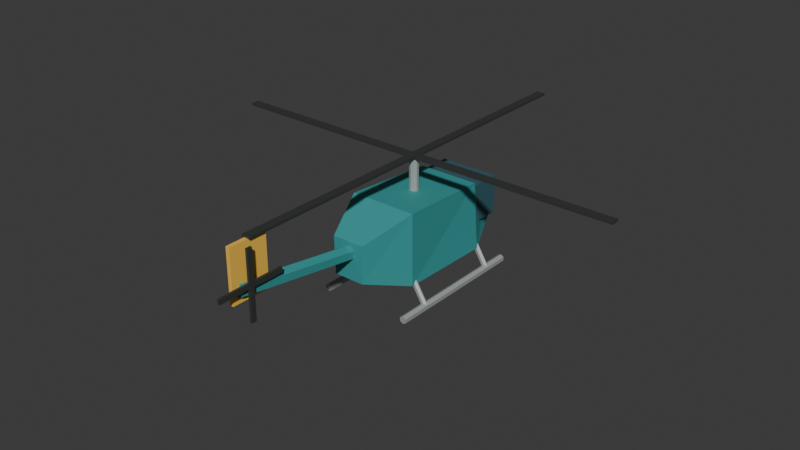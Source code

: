 # Source: helicopter.blend  (saved by Blender 5.2.45; exported with 4.5.12 LTS)
import bpy
from mathutils import Matrix  # noqa: F401  (used for matrix-valued properties, if any)

bpy.ops.wm.read_factory_settings(use_empty=True)
scene = bpy.context.scene
scene.name = 'Scene'

# ---- collections
col_collection = bpy.data.collections.new('Collection'); scene.collection.children.link(col_collection)

# ---- materials (node trees are filled in below, after node groups)
mat_traffic_teal = bpy.data.materials.new('traffic_teal')
mat_traffic_teal.diffuse_color = (0.035, 0.32, 0.32, 1.0)
mat_traffic_glass = bpy.data.materials.new('traffic_glass')
mat_traffic_glass.diffuse_color = (0.035, 0.11, 0.14, 1.0)
mat_traffic_gold = bpy.data.materials.new('traffic_gold')
mat_traffic_gold.diffuse_color = (0.95, 0.56, 0.075, 1.0)
mat_traffic_metal = bpy.data.materials.new('traffic_metal')
mat_traffic_metal.diffuse_color = (0.54, 0.57, 0.55, 1.0)
mat_traffic_rubber = bpy.data.materials.new('traffic_rubber')
mat_traffic_rubber.diffuse_color = (0.035, 0.039, 0.037, 1.0)

# ---- material node trees
mat_traffic_teal.use_nodes = True; mat_traffic_teal.node_tree.nodes.clear()
_N = mat_traffic_teal.node_tree.nodes; _L = mat_traffic_teal.node_tree.links
n0 = _N.new('ShaderNodeBsdfPrincipled'); n0.name = 'Principled BSDF'; n0.location = (-200, 100)
n0.inputs[0].default_value = (0.035, 0.32, 0.32, 1.0)
n0.inputs[2].default_value = 0.62
n0.inputs[10].default_value = 0.005
n1 = _N.new('ShaderNodeOutputMaterial'); n1.name = 'Material Output'; n1.location = (200, 100)
_L.new(n0.outputs[0], n1.inputs[0])
n1.is_active_output = True
mat_traffic_glass.use_nodes = True; mat_traffic_glass.node_tree.nodes.clear()
_N = mat_traffic_glass.node_tree.nodes; _L = mat_traffic_glass.node_tree.links
n0 = _N.new('ShaderNodeBsdfPrincipled'); n0.name = 'Principled BSDF'; n0.location = (-200, 100)
n0.inputs[0].default_value = (0.035, 0.11, 0.14, 1.0)
n0.inputs[2].default_value = 0.62
n0.inputs[10].default_value = 0.005
n1 = _N.new('ShaderNodeOutputMaterial'); n1.name = 'Material Output'; n1.location = (200, 100)
_L.new(n0.outputs[0], n1.inputs[0])
n1.is_active_output = True
mat_traffic_gold.use_nodes = True; mat_traffic_gold.node_tree.nodes.clear()
_N = mat_traffic_gold.node_tree.nodes; _L = mat_traffic_gold.node_tree.links
n0 = _N.new('ShaderNodeBsdfPrincipled'); n0.name = 'Principled BSDF'; n0.location = (-200, 100)
n0.inputs[0].default_value = (0.95, 0.56, 0.075, 1.0)
n0.inputs[2].default_value = 0.62
n0.inputs[10].default_value = 0.005
n1 = _N.new('ShaderNodeOutputMaterial'); n1.name = 'Material Output'; n1.location = (200, 100)
_L.new(n0.outputs[0], n1.inputs[0])
n1.is_active_output = True
mat_traffic_metal.use_nodes = True; mat_traffic_metal.node_tree.nodes.clear()
_N = mat_traffic_metal.node_tree.nodes; _L = mat_traffic_metal.node_tree.links
n0 = _N.new('ShaderNodeBsdfPrincipled'); n0.name = 'Principled BSDF'; n0.location = (-200, 100)
n0.inputs[0].default_value = (0.54, 0.57, 0.55, 1.0)
n0.inputs[1].default_value = 0.55
n0.inputs[2].default_value = 0.62
n0.inputs[10].default_value = 0.005
n1 = _N.new('ShaderNodeOutputMaterial'); n1.name = 'Material Output'; n1.location = (200, 100)
_L.new(n0.outputs[0], n1.inputs[0])
n1.is_active_output = True
mat_traffic_rubber.use_nodes = True; mat_traffic_rubber.node_tree.nodes.clear()
_N = mat_traffic_rubber.node_tree.nodes; _L = mat_traffic_rubber.node_tree.links
n0 = _N.new('ShaderNodeBsdfPrincipled'); n0.name = 'Principled BSDF'; n0.location = (-200, 100)
n0.inputs[0].default_value = (0.035, 0.039, 0.037, 1.0)
n0.inputs[2].default_value = 0.62
n0.inputs[10].default_value = 0.005
n1 = _N.new('ShaderNodeOutputMaterial'); n1.name = 'Material Output'; n1.location = (200, 100)
_L.new(n0.outputs[0], n1.inputs[0])
n1.is_active_output = True

# ---- world
world_world = bpy.data.worlds.new('World'); scene.world = world_world
world_world.use_nodes = True; world_world.node_tree.nodes.clear()
_N = world_world.node_tree.nodes; _L = world_world.node_tree.links
n0 = _N.new('ShaderNodeOutputWorld'); n0.name = 'World Output'; n0.location = (200, 100)
n1 = _N.new('ShaderNodeBackground'); n1.name = 'Background'; n1.location = (-200, 100)
n1.inputs[0].default_value = (0.05088, 0.05088, 0.05088, 1.0)
_L.new(n1.outputs[0], n0.inputs[0])
n0.is_active_output = True
world_world.color = (0.05088, 0.05088, 0.05088)
world_world.sun_shadow_jitter_overblur = 0.0

# ---- meshes
me_helicopter_fuselage = bpy.data.meshes.new('Helicopter fuselage')
me_helicopter_fuselage.from_pydata([(-0.3, -1.9, 0.75), (0.3, -1.9, 0.75), (0.32, -1.9, 1.48), (-0.32, -1.9, 1.48), (-0.67, -1.0, 0.45), (0.67, -1.0, 0.45), (0.66, -1.0, 1.85), (-0.66, -1.0, 1.85), (-0.7, 0.85, 0.45), (0.7, 0.85, 0.45), (0.6, 0.85, 1.75), (-0.6, 0.85, 1.75), (-0.35, 1.7, 0.76), (0.35, 1.7, 0.76), (0.27, 1.7, 1.27), (-0.27, 1.7, 1.27)], [], [(3, 2, 1, 0), (0, 1, 5, 4), (1, 2, 6, 5), (2, 3, 7, 6), (3, 0, 4, 7), (4, 5, 9, 8), (5, 6, 10, 9), (6, 7, 11, 10), (7, 4, 8, 11), (8, 9, 13, 12), (9, 10, 14, 13), (10, 11, 15, 14), (11, 8, 12, 15), (12, 13, 14, 15)])
me_helicopter_fuselage.materials.append(mat_traffic_teal)
me_helicopter_fuselage.update()
me_cube = bpy.data.meshes.new('Cube')
me_cube.from_pydata([(-0.59, -0.475, -0.375), (-0.59, -0.475, 0.375), (-0.59, 0.475, -0.375), (-0.59, 0.475, 0.375), (0.59, -0.475, -0.375), (0.59, -0.475, 0.375), (0.59, 0.475, -0.375), (0.59, 0.475, 0.375)], [], [(0, 1, 3, 2), (2, 3, 7, 6), (6, 7, 5, 4), (4, 5, 1, 0), (2, 6, 4, 0), (7, 3, 1, 5)])
_uv = me_cube.uv_layers.new(name='UVMap')
_uv.uv.foreach_set('vector', [0.375, 0.0, 0.625, 0.0, 0.625, 0.25, 0.375, 0.25, 0.375, 0.25, 0.625, 0.25, 0.625, 0.5, 0.375, 0.5, 0.375, 0.5, 0.625, 0.5, 0.625, 0.75, 0.375, 0.75, 0.375, 0.75, 0.625, 0.75, 0.625, 1.0, 0.375, 1.0, 0.125, 0.5, 0.375, 0.5, 0.375, 0.75, 0.125, 0.75, 0.625, 0.5, 0.875, 0.5, 0.875, 0.75, 0.625, 0.75])
me_cube.materials.append(mat_traffic_glass)
me_cube.update()
me_cylinder = bpy.data.meshes.new('Cylinder')
me_cylinder.from_pydata([(0.0, 0.14, -1.443), (0.0, 0.14, 1.443), (0.1212, 0.07, -1.443), (0.1212, 0.07, 1.443), (0.1212, -0.07, -1.443), (0.1212, -0.07, 1.443), (0.0, -0.14, -1.443), (0.0, -0.14, 1.443), (-0.1212, -0.07, -1.443), (-0.1212, -0.07, 1.443), (-0.1212, 0.07, -1.443), (-0.1212, 0.07, 1.443)], [], [(0, 1, 3, 2), (2, 3, 5, 4), (4, 5, 7, 6), (6, 7, 9, 8), (3, 1, 11, 9, 7, 5), (8, 9, 11, 10), (10, 11, 1, 0), (0, 2, 4, 6, 8, 10)])
_uv = me_cylinder.uv_layers.new(name='UVMap')
_uv.uv.foreach_set('vector', [1.0, 0.5, 1.0, 1.0, 0.8333, 1.0, 0.8333, 0.5, 0.8333, 0.5, 0.8333, 1.0, 0.6667, 1.0, 0.6667, 0.5, 0.6667, 0.5, 0.6667, 1.0, 0.5, 1.0, 0.5, 0.5, 0.5, 0.5, 0.5, 1.0, 0.3333, 1.0, 0.3333, 0.5, 0.4578, 0.37, 0.25, 0.49, 0.04215, 0.37, 0.04215, 0.13, 0.25, 0.01, 0.4578, 0.13, 0.3333, 0.5, 0.3333, 1.0, 0.1667, 1.0, 0.1667, 0.5, 0.1667, 0.5, 0.1667, 1.0, -8.941e-08, 1.0, -8.941e-08, 0.5, 0.75, 0.49, 0.9578, 0.37, 0.9578, 0.13, 0.75, 0.01, 0.5422, 0.13, 0.5422, 0.37])
me_cylinder.materials.append(mat_traffic_teal)
me_cylinder.update()
me_cube_001 = bpy.data.meshes.new('Cube.001')
me_cube_001.from_pydata([(-0.0375, -0.375, -0.51), (-0.0375, -0.375, 0.51), (-0.0375, 0.375, -0.51), (-0.0375, 0.375, 0.51), (0.0375, -0.375, -0.51), (0.0375, -0.375, 0.51), (0.0375, 0.375, -0.51), (0.0375, 0.375, 0.51)], [], [(0, 1, 3, 2), (2, 3, 7, 6), (6, 7, 5, 4), (4, 5, 1, 0), (2, 6, 4, 0), (7, 3, 1, 5)])
_uv = me_cube_001.uv_layers.new(name='UVMap')
_uv.uv.foreach_set('vector', [0.375, 0.0, 0.625, 0.0, 0.625, 0.25, 0.375, 0.25, 0.375, 0.25, 0.625, 0.25, 0.625, 0.5, 0.375, 0.5, 0.375, 0.5, 0.625, 0.5, 0.625, 0.75, 0.375, 0.75, 0.375, 0.75, 0.625, 0.75, 0.625, 1.0, 0.375, 1.0, 0.125, 0.5, 0.375, 0.5, 0.375, 0.75, 0.125, 0.75, 0.625, 0.5, 0.875, 0.5, 0.875, 0.75, 0.625, 0.75])
me_cube_001.materials.append(mat_traffic_gold)
me_cube_001.update()
me_cylinder_001 = bpy.data.meshes.new('Cylinder.001')
me_cylinder_001.from_pydata([(0.0, 0.09, -0.325), (0.0, 0.09, 0.325), (0.0529, 0.07281, -0.325), (0.0529, 0.07281, 0.325), (0.0856, 0.02781, -0.325), (0.0856, 0.02781, 0.325), (0.0856, -0.02781, -0.325), (0.0856, -0.02781, 0.325), (0.0529, -0.07281, -0.325), (0.0529, -0.07281, 0.325), (0.0, -0.09, -0.325), (0.0, -0.09, 0.325), (-0.0529, -0.07281, -0.325), (-0.0529, -0.07281, 0.325), (-0.0856, -0.02781, -0.325), (-0.0856, -0.02781, 0.325), (-0.0856, 0.02781, -0.325), (-0.0856, 0.02781, 0.325), (-0.0529, 0.07281, -0.325), (-0.0529, 0.07281, 0.325)], [], [(0, 1, 3, 2), (2, 3, 5, 4), (4, 5, 7, 6), (6, 7, 9, 8), (8, 9, 11, 10), (10, 11, 13, 12), (12, 13, 15, 14), (14, 15, 17, 16), (3, 1, 19, 17, 15, 13, 11, 9, 7, 5), (16, 17, 19, 18), (18, 19, 1, 0), (0, 2, 4, 6, 8, 10, 12, 14, 16, 18)])
_uv = me_cylinder_001.uv_layers.new(name='UVMap')
_uv.uv.foreach_set('vector', [1.0, 0.5, 1.0, 1.0, 0.9, 1.0, 0.9, 0.5, 0.9, 0.5, 0.9, 1.0, 0.8, 1.0, 0.8, 0.5, 0.8, 0.5, 0.8, 1.0, 0.7, 1.0, 0.7, 0.5, 0.7, 0.5, 0.7, 1.0, 0.6, 1.0, 0.6, 0.5, 0.6, 0.5, 0.6, 1.0, 0.5, 1.0, 0.5, 0.5, 0.5, 0.5, 0.5, 1.0, 0.4, 1.0, 0.4, 0.5, 0.4, 0.5, 0.4, 1.0, 0.3, 1.0, 0.3, 0.5, 0.3, 0.5, 0.3, 1.0, 0.2, 1.0, 0.2, 0.5, 0.3911, 0.4442, 0.25, 0.49, 0.1089, 0.4442, 0.02175, 0.3242, 0.02175, 0.1758, 0.1089, 0.05584, 0.25, 0.01, 0.3911, 0.05584, 0.4783, 0.1758, 0.4783, 0.3242, 0.2, 0.5, 0.2, 1.0, 0.1, 1.0, 0.1, 0.5, 0.1, 0.5, 0.1, 1.0, -7.451e-08, 1.0, -7.451e-08, 0.5, 0.75, 0.49, 0.8911, 0.4442, 0.9783, 0.3242, 0.9783, 0.1758, 0.8911, 0.05584, 0.75, 0.01, 0.6089, 0.05584, 0.5217, 0.1758, 0.5217, 0.3242, 0.6089, 0.4442])
me_cylinder_001.materials.append(mat_traffic_metal)
me_cylinder_001.update()
me_cube_002 = bpy.data.meshes.new('Cube.002')
me_cube_002.from_pydata([(-4.0, -0.085, -0.0225), (-4.0, -0.085, 0.0225), (-4.0, 0.085, -0.0225), (-4.0, 0.085, 0.0225), (4.0, -0.085, -0.0225), (4.0, -0.085, 0.0225), (4.0, 0.085, -0.0225), (4.0, 0.085, 0.0225)], [], [(0, 1, 3, 2), (2, 3, 7, 6), (6, 7, 5, 4), (4, 5, 1, 0), (2, 6, 4, 0), (7, 3, 1, 5)])
_uv = me_cube_002.uv_layers.new(name='UVMap')
_uv.uv.foreach_set('vector', [0.375, 0.0, 0.625, 0.0, 0.625, 0.25, 0.375, 0.25, 0.375, 0.25, 0.625, 0.25, 0.625, 0.5, 0.375, 0.5, 0.375, 0.5, 0.625, 0.5, 0.625, 0.75, 0.375, 0.75, 0.375, 0.75, 0.625, 0.75, 0.625, 1.0, 0.375, 1.0, 0.125, 0.5, 0.375, 0.5, 0.375, 0.75, 0.125, 0.75, 0.625, 0.5, 0.875, 0.5, 0.875, 0.75, 0.625, 0.75])
me_cube_002.materials.append(mat_traffic_rubber)
me_cube_002.update()
me_cube_003 = bpy.data.meshes.new('Cube.003')
me_cube_003.from_pydata([(-0.085, -4.0, -0.0225), (-0.085, -4.0, 0.0225), (-0.085, 4.0, -0.0225), (-0.085, 4.0, 0.0225), (0.085, -4.0, -0.0225), (0.085, -4.0, 0.0225), (0.085, 4.0, -0.0225), (0.085, 4.0, 0.0225)], [], [(0, 1, 3, 2), (2, 3, 7, 6), (6, 7, 5, 4), (4, 5, 1, 0), (2, 6, 4, 0), (7, 3, 1, 5)])
_uv = me_cube_003.uv_layers.new(name='UVMap')
_uv.uv.foreach_set('vector', [0.375, 0.0, 0.625, 0.0, 0.625, 0.25, 0.375, 0.25, 0.375, 0.25, 0.625, 0.25, 0.625, 0.5, 0.375, 0.5, 0.375, 0.5, 0.625, 0.5, 0.625, 0.75, 0.375, 0.75, 0.375, 0.75, 0.625, 0.75, 0.625, 1.0, 0.375, 1.0, 0.125, 0.5, 0.375, 0.5, 0.375, 0.75, 0.125, 0.75, 0.625, 0.5, 0.875, 0.5, 0.875, 0.75, 0.625, 0.75])
me_cube_003.materials.append(mat_traffic_rubber)
me_cube_003.update()
me_cube_004 = bpy.data.meshes.new('Cube.004')
me_cube_004.from_pydata([(-0.0225, -0.65, -0.05), (-0.0225, -0.65, 0.05), (-0.0225, 0.65, -0.05), (-0.0225, 0.65, 0.05), (0.0225, -0.65, -0.05), (0.0225, -0.65, 0.05), (0.0225, 0.65, -0.05), (0.0225, 0.65, 0.05)], [], [(0, 1, 3, 2), (2, 3, 7, 6), (6, 7, 5, 4), (4, 5, 1, 0), (2, 6, 4, 0), (7, 3, 1, 5)])
_uv = me_cube_004.uv_layers.new(name='UVMap')
_uv.uv.foreach_set('vector', [0.375, 0.0, 0.625, 0.0, 0.625, 0.25, 0.375, 0.25, 0.375, 0.25, 0.625, 0.25, 0.625, 0.5, 0.375, 0.5, 0.375, 0.5, 0.625, 0.5, 0.625, 0.75, 0.375, 0.75, 0.375, 0.75, 0.625, 0.75, 0.625, 1.0, 0.375, 1.0, 0.125, 0.5, 0.375, 0.5, 0.375, 0.75, 0.125, 0.75, 0.625, 0.5, 0.875, 0.5, 0.875, 0.75, 0.625, 0.75])
me_cube_004.materials.append(mat_traffic_rubber)
me_cube_004.update()
me_cube_005 = bpy.data.meshes.new('Cube.005')
me_cube_005.from_pydata([(-0.0225, -0.05, -0.65), (-0.0225, -0.05, 0.65), (-0.0225, 0.05, -0.65), (-0.0225, 0.05, 0.65), (0.0225, -0.05, -0.65), (0.0225, -0.05, 0.65), (0.0225, 0.05, -0.65), (0.0225, 0.05, 0.65)], [], [(0, 1, 3, 2), (2, 3, 7, 6), (6, 7, 5, 4), (4, 5, 1, 0), (2, 6, 4, 0), (7, 3, 1, 5)])
_uv = me_cube_005.uv_layers.new(name='UVMap')
_uv.uv.foreach_set('vector', [0.375, 0.0, 0.625, 0.0, 0.625, 0.25, 0.375, 0.25, 0.375, 0.25, 0.625, 0.25, 0.625, 0.5, 0.375, 0.5, 0.375, 0.5, 0.625, 0.5, 0.625, 0.75, 0.375, 0.75, 0.375, 0.75, 0.625, 0.75, 0.625, 1.0, 0.375, 1.0, 0.125, 0.5, 0.375, 0.5, 0.375, 0.75, 0.125, 0.75, 0.625, 0.5, 0.875, 0.5, 0.875, 0.75, 0.625, 0.75])
me_cube_005.materials.append(mat_traffic_rubber)
me_cube_005.update()
me_cylinder_002 = bpy.data.meshes.new('Cylinder.002')
me_cylinder_002.from_pydata([(0.0, 0.075, -1.45), (0.0, 0.075, 1.45), (0.06495, 0.0375, -1.45), (0.06495, 0.0375, 1.45), (0.06495, -0.0375, -1.45), (0.06495, -0.0375, 1.45), (0.0, -0.075, -1.45), (0.0, -0.075, 1.45), (-0.06495, -0.0375, -1.45), (-0.06495, -0.0375, 1.45), (-0.06495, 0.0375, -1.45), (-0.06495, 0.0375, 1.45)], [], [(0, 1, 3, 2), (2, 3, 5, 4), (4, 5, 7, 6), (6, 7, 9, 8), (3, 1, 11, 9, 7, 5), (8, 9, 11, 10), (10, 11, 1, 0), (0, 2, 4, 6, 8, 10)])
_uv = me_cylinder_002.uv_layers.new(name='UVMap')
_uv.uv.foreach_set('vector', [1.0, 0.5, 1.0, 1.0, 0.8333, 1.0, 0.8333, 0.5, 0.8333, 0.5, 0.8333, 1.0, 0.6667, 1.0, 0.6667, 0.5, 0.6667, 0.5, 0.6667, 1.0, 0.5, 1.0, 0.5, 0.5, 0.5, 0.5, 0.5, 1.0, 0.3333, 1.0, 0.3333, 0.5, 0.4578, 0.37, 0.25, 0.49, 0.04215, 0.37, 0.04215, 0.13, 0.25, 0.01, 0.4578, 0.13, 0.3333, 0.5, 0.3333, 1.0, 0.1667, 1.0, 0.1667, 0.5, 0.1667, 0.5, 0.1667, 1.0, -8.941e-08, 1.0, -8.941e-08, 0.5, 0.75, 0.49, 0.9578, 0.37, 0.9578, 0.13, 0.75, 0.01, 0.5422, 0.13, 0.5422, 0.37])
me_cylinder_002.materials.append(mat_traffic_metal)
me_cylinder_002.update()
me_cylinder_003 = bpy.data.meshes.new('Cylinder.003')
me_cylinder_003.from_pydata([(0.0, 0.055, -0.3344), (0.0, 0.055, 0.3344), (0.04763, 0.0275, -0.3344), (0.04763, 0.0275, 0.3344), (0.04763, -0.0275, -0.3344), (0.04763, -0.0275, 0.3344), (0.0, -0.055, -0.3344), (0.0, -0.055, 0.3344), (-0.04763, -0.0275, -0.3344), (-0.04763, -0.0275, 0.3344), (-0.04763, 0.0275, -0.3344), (-0.04763, 0.0275, 0.3344)], [], [(0, 1, 3, 2), (2, 3, 5, 4), (4, 5, 7, 6), (6, 7, 9, 8), (3, 1, 11, 9, 7, 5), (8, 9, 11, 10), (10, 11, 1, 0), (0, 2, 4, 6, 8, 10)])
_uv = me_cylinder_003.uv_layers.new(name='UVMap')
_uv.uv.foreach_set('vector', [1.0, 0.5, 1.0, 1.0, 0.8333, 1.0, 0.8333, 0.5, 0.8333, 0.5, 0.8333, 1.0, 0.6667, 1.0, 0.6667, 0.5, 0.6667, 0.5, 0.6667, 1.0, 0.5, 1.0, 0.5, 0.5, 0.5, 0.5, 0.5, 1.0, 0.3333, 1.0, 0.3333, 0.5, 0.4578, 0.37, 0.25, 0.49, 0.04215, 0.37, 0.04215, 0.13, 0.25, 0.01, 0.4578, 0.13, 0.3333, 0.5, 0.3333, 1.0, 0.1667, 1.0, 0.1667, 0.5, 0.1667, 0.5, 0.1667, 1.0, -8.941e-08, 1.0, -8.941e-08, 0.5, 0.75, 0.49, 0.9578, 0.37, 0.9578, 0.13, 0.75, 0.01, 0.5422, 0.13, 0.5422, 0.37])
me_cylinder_003.materials.append(mat_traffic_metal)
me_cylinder_003.update()
me_cylinder_004 = bpy.data.meshes.new('Cylinder.004')
me_cylinder_004.from_pydata([(0.0, 0.055, -0.3344), (0.0, 0.055, 0.3344), (0.04763, 0.0275, -0.3344), (0.04763, 0.0275, 0.3344), (0.04763, -0.0275, -0.3344), (0.04763, -0.0275, 0.3344), (0.0, -0.055, -0.3344), (0.0, -0.055, 0.3344), (-0.04763, -0.0275, -0.3344), (-0.04763, -0.0275, 0.3344), (-0.04763, 0.0275, -0.3344), (-0.04763, 0.0275, 0.3344)], [], [(0, 1, 3, 2), (2, 3, 5, 4), (4, 5, 7, 6), (6, 7, 9, 8), (3, 1, 11, 9, 7, 5), (8, 9, 11, 10), (10, 11, 1, 0), (0, 2, 4, 6, 8, 10)])
_uv = me_cylinder_004.uv_layers.new(name='UVMap')
_uv.uv.foreach_set('vector', [1.0, 0.5, 1.0, 1.0, 0.8333, 1.0, 0.8333, 0.5, 0.8333, 0.5, 0.8333, 1.0, 0.6667, 1.0, 0.6667, 0.5, 0.6667, 0.5, 0.6667, 1.0, 0.5, 1.0, 0.5, 0.5, 0.5, 0.5, 0.5, 1.0, 0.3333, 1.0, 0.3333, 0.5, 0.4578, 0.37, 0.25, 0.49, 0.04215, 0.37, 0.04215, 0.13, 0.25, 0.01, 0.4578, 0.13, 0.3333, 0.5, 0.3333, 1.0, 0.1667, 1.0, 0.1667, 0.5, 0.1667, 0.5, 0.1667, 1.0, -8.941e-08, 1.0, -8.941e-08, 0.5, 0.75, 0.49, 0.9578, 0.37, 0.9578, 0.13, 0.75, 0.01, 0.5422, 0.13, 0.5422, 0.37])
me_cylinder_004.materials.append(mat_traffic_metal)
me_cylinder_004.update()
me_cylinder_005 = bpy.data.meshes.new('Cylinder.005')
me_cylinder_005.from_pydata([(0.0, 0.075, -1.45), (0.0, 0.075, 1.45), (0.06495, 0.0375, -1.45), (0.06495, 0.0375, 1.45), (0.06495, -0.0375, -1.45), (0.06495, -0.0375, 1.45), (0.0, -0.075, -1.45), (0.0, -0.075, 1.45), (-0.06495, -0.0375, -1.45), (-0.06495, -0.0375, 1.45), (-0.06495, 0.0375, -1.45), (-0.06495, 0.0375, 1.45)], [], [(0, 1, 3, 2), (2, 3, 5, 4), (4, 5, 7, 6), (6, 7, 9, 8), (3, 1, 11, 9, 7, 5), (8, 9, 11, 10), (10, 11, 1, 0), (0, 2, 4, 6, 8, 10)])
_uv = me_cylinder_005.uv_layers.new(name='UVMap')
_uv.uv.foreach_set('vector', [1.0, 0.5, 1.0, 1.0, 0.8333, 1.0, 0.8333, 0.5, 0.8333, 0.5, 0.8333, 1.0, 0.6667, 1.0, 0.6667, 0.5, 0.6667, 0.5, 0.6667, 1.0, 0.5, 1.0, 0.5, 0.5, 0.5, 0.5, 0.5, 1.0, 0.3333, 1.0, 0.3333, 0.5, 0.4578, 0.37, 0.25, 0.49, 0.04215, 0.37, 0.04215, 0.13, 0.25, 0.01, 0.4578, 0.13, 0.3333, 0.5, 0.3333, 1.0, 0.1667, 1.0, 0.1667, 0.5, 0.1667, 0.5, 0.1667, 1.0, -8.941e-08, 1.0, -8.941e-08, 0.5, 0.75, 0.49, 0.9578, 0.37, 0.9578, 0.13, 0.75, 0.01, 0.5422, 0.13, 0.5422, 0.37])
me_cylinder_005.materials.append(mat_traffic_metal)
me_cylinder_005.update()
me_cylinder_006 = bpy.data.meshes.new('Cylinder.006')
me_cylinder_006.from_pydata([(0.0, 0.055, -0.3344), (0.0, 0.055, 0.3344), (0.04763, 0.0275, -0.3344), (0.04763, 0.0275, 0.3344), (0.04763, -0.0275, -0.3344), (0.04763, -0.0275, 0.3344), (0.0, -0.055, -0.3344), (0.0, -0.055, 0.3344), (-0.04763, -0.0275, -0.3344), (-0.04763, -0.0275, 0.3344), (-0.04763, 0.0275, -0.3344), (-0.04763, 0.0275, 0.3344)], [], [(0, 1, 3, 2), (2, 3, 5, 4), (4, 5, 7, 6), (6, 7, 9, 8), (3, 1, 11, 9, 7, 5), (8, 9, 11, 10), (10, 11, 1, 0), (0, 2, 4, 6, 8, 10)])
_uv = me_cylinder_006.uv_layers.new(name='UVMap')
_uv.uv.foreach_set('vector', [1.0, 0.5, 1.0, 1.0, 0.8333, 1.0, 0.8333, 0.5, 0.8333, 0.5, 0.8333, 1.0, 0.6667, 1.0, 0.6667, 0.5, 0.6667, 0.5, 0.6667, 1.0, 0.5, 1.0, 0.5, 0.5, 0.5, 0.5, 0.5, 1.0, 0.3333, 1.0, 0.3333, 0.5, 0.4578, 0.37, 0.25, 0.49, 0.04215, 0.37, 0.04215, 0.13, 0.25, 0.01, 0.4578, 0.13, 0.3333, 0.5, 0.3333, 1.0, 0.1667, 1.0, 0.1667, 0.5, 0.1667, 0.5, 0.1667, 1.0, -8.941e-08, 1.0, -8.941e-08, 0.5, 0.75, 0.49, 0.9578, 0.37, 0.9578, 0.13, 0.75, 0.01, 0.5422, 0.13, 0.5422, 0.37])
me_cylinder_006.materials.append(mat_traffic_metal)
me_cylinder_006.update()
me_cylinder_007 = bpy.data.meshes.new('Cylinder.007')
me_cylinder_007.from_pydata([(0.0, 0.055, -0.3344), (0.0, 0.055, 0.3344), (0.04763, 0.0275, -0.3344), (0.04763, 0.0275, 0.3344), (0.04763, -0.0275, -0.3344), (0.04763, -0.0275, 0.3344), (0.0, -0.055, -0.3344), (0.0, -0.055, 0.3344), (-0.04763, -0.0275, -0.3344), (-0.04763, -0.0275, 0.3344), (-0.04763, 0.0275, -0.3344), (-0.04763, 0.0275, 0.3344)], [], [(0, 1, 3, 2), (2, 3, 5, 4), (4, 5, 7, 6), (6, 7, 9, 8), (3, 1, 11, 9, 7, 5), (8, 9, 11, 10), (10, 11, 1, 0), (0, 2, 4, 6, 8, 10)])
_uv = me_cylinder_007.uv_layers.new(name='UVMap')
_uv.uv.foreach_set('vector', [1.0, 0.5, 1.0, 1.0, 0.8333, 1.0, 0.8333, 0.5, 0.8333, 0.5, 0.8333, 1.0, 0.6667, 1.0, 0.6667, 0.5, 0.6667, 0.5, 0.6667, 1.0, 0.5, 1.0, 0.5, 0.5, 0.5, 0.5, 0.5, 1.0, 0.3333, 1.0, 0.3333, 0.5, 0.4578, 0.37, 0.25, 0.49, 0.04215, 0.37, 0.04215, 0.13, 0.25, 0.01, 0.4578, 0.13, 0.3333, 0.5, 0.3333, 1.0, 0.1667, 1.0, 0.1667, 0.5, 0.1667, 0.5, 0.1667, 1.0, -8.941e-08, 1.0, -8.941e-08, 0.5, 0.75, 0.49, 0.9578, 0.37, 0.9578, 0.13, 0.75, 0.01, 0.5422, 0.13, 0.5422, 0.37])
me_cylinder_007.materials.append(mat_traffic_metal)
me_cylinder_007.update()

# ---- objects
ob_helicopter_fuselage = bpy.data.objects.new('Helicopter fuselage', me_helicopter_fuselage)
ob_cockpit_glass = bpy.data.objects.new('Cockpit glass', me_cube)
ob_tail_boom = bpy.data.objects.new('Tail boom', me_cylinder)
ob_tail_fin = bpy.data.objects.new('Tail fin', me_cube_001)
ob_rotor_mast = bpy.data.objects.new('Rotor mast', me_cylinder_001)
ob_main_rotor = bpy.data.objects.new('Main rotor', me_cube_002)
ob_cross_rotor = bpy.data.objects.new('Cross rotor', me_cube_003)
ob_tail_rotor = bpy.data.objects.new('Tail rotor', me_cube_004)
ob_tail_cross_rotor = bpy.data.objects.new('Tail cross rotor', me_cube_005)
ob_landing_skid = bpy.data.objects.new('Landing skid', me_cylinder_002)
ob_skid_strut = bpy.data.objects.new('Skid strut', me_cylinder_003)
ob_skid_strut_001 = bpy.data.objects.new('Skid strut.001', me_cylinder_004)
ob_landing_skid_001 = bpy.data.objects.new('Landing skid.001', me_cylinder_005)
ob_skid_strut_002 = bpy.data.objects.new('Skid strut.002', me_cylinder_006)
ob_skid_strut_003 = bpy.data.objects.new('Skid strut.003', me_cylinder_007)

# ---- transforms, parenting, visibility, modifiers, constraints
ob_helicopter_fuselage.location = (0.0, 0.0, 0.0)
ob_cockpit_glass.location = (0.0, 1.03, 1.3)
ob_tail_boom.location = (0.0, -2.975, 1.425)
ob_tail_boom.rotation_euler = (1.414, -0.0, 0.0)
ob_tail_fin.location = (0.0, -4.15, 1.94)
ob_rotor_mast.location = (0.0, -0.15, 2.1)
ob_main_rotor.location = (0.0, -0.15, 2.46)
ob_cross_rotor.location = (0.0, -0.15, 2.47)
ob_tail_rotor.location = (0.17, -4.27, 1.75)
ob_tail_cross_rotor.location = (0.18, -4.27, 1.75)
ob_landing_skid.location = (-0.87, -0.05, 0.075)
ob_landing_skid.rotation_euler = (1.571, 1.51e-07, -3.142)
ob_skid_strut.location = (-0.695, -0.9, 0.385)
ob_skid_strut.rotation_euler = (0.5507, 1.764e-08, 1.571)
ob_skid_strut_001.location = (-0.695, 0.9, 0.385)
ob_skid_strut_001.rotation_euler = (0.5507, 1.764e-08, 1.571)
ob_landing_skid_001.location = (0.87, -0.05, 0.075)
ob_landing_skid_001.rotation_euler = (1.571, 1.51e-07, -3.142)
ob_skid_strut_002.location = (0.695, -0.9, 0.385)
ob_skid_strut_002.rotation_euler = (0.5507, -1.764e-08, -1.571)
ob_skid_strut_003.location = (0.695, 0.9, 0.385)
ob_skid_strut_003.rotation_euler = (0.5507, -1.764e-08, -1.571)

# ---- collection membership
col_collection.objects.link(ob_helicopter_fuselage)
col_collection.objects.link(ob_cockpit_glass)
col_collection.objects.link(ob_tail_boom)
col_collection.objects.link(ob_tail_fin)
col_collection.objects.link(ob_rotor_mast)
col_collection.objects.link(ob_main_rotor)
col_collection.objects.link(ob_cross_rotor)
col_collection.objects.link(ob_tail_rotor)
col_collection.objects.link(ob_tail_cross_rotor)
col_collection.objects.link(ob_landing_skid)
col_collection.objects.link(ob_skid_strut)
col_collection.objects.link(ob_skid_strut_001)
col_collection.objects.link(ob_landing_skid_001)
col_collection.objects.link(ob_skid_strut_002)
col_collection.objects.link(ob_skid_strut_003)

# ---- scene / render settings (as saved in the file)
scene.frame_start = 1; scene.frame_end = 250; scene.frame_set(1)
scene.render.engine = 'BLENDER_EEVEE_NEXT'
scene.render.bake_bias = 0.0
scene.render.bake_samples = 0
scene.render.compositor_device = 'GPU'
scene.eevee.use_volume_custom_range = False
scene.eevee.fast_gi_thickness_near = 0.1
scene.eevee.fast_gi_thickness_far = 0.0
scene.eevee.ray_tracing_options.screen_trace_thickness = 0.1
bpy.context.view_layer.update()

# ---- added for rendering (the .blend has no active camera and no usable light): camera, sun
cam_auto = bpy.data.cameras.new('AutoCamera')
cam_auto.lens = 50.0
cam_auto.sensor_width = 36.0
cam_auto.clip_end = 1000.0
ob_auto_camera = bpy.data.objects.new('AutoCamera', cam_auto)
scene.collection.objects.link(ob_auto_camera)
ob_auto_camera.location = (11.2225, -14.002, 10.2243)
ob_auto_camera.rotation_euler = (1.09748, -7.21219e-08, 0.694738)
scene.camera = ob_auto_camera
light_auto_sun = bpy.data.lights.new('AutoSun', 'SUN')
light_auto_sun.energy = 3.0
light_auto_sun.angle = 0.0523599
ob_auto_sun = bpy.data.objects.new('AutoSun', light_auto_sun)
scene.collection.objects.link(ob_auto_sun)
ob_auto_sun.rotation_euler = (0.872665, 0.174533, 0.523599)
bpy.context.view_layer.update()

